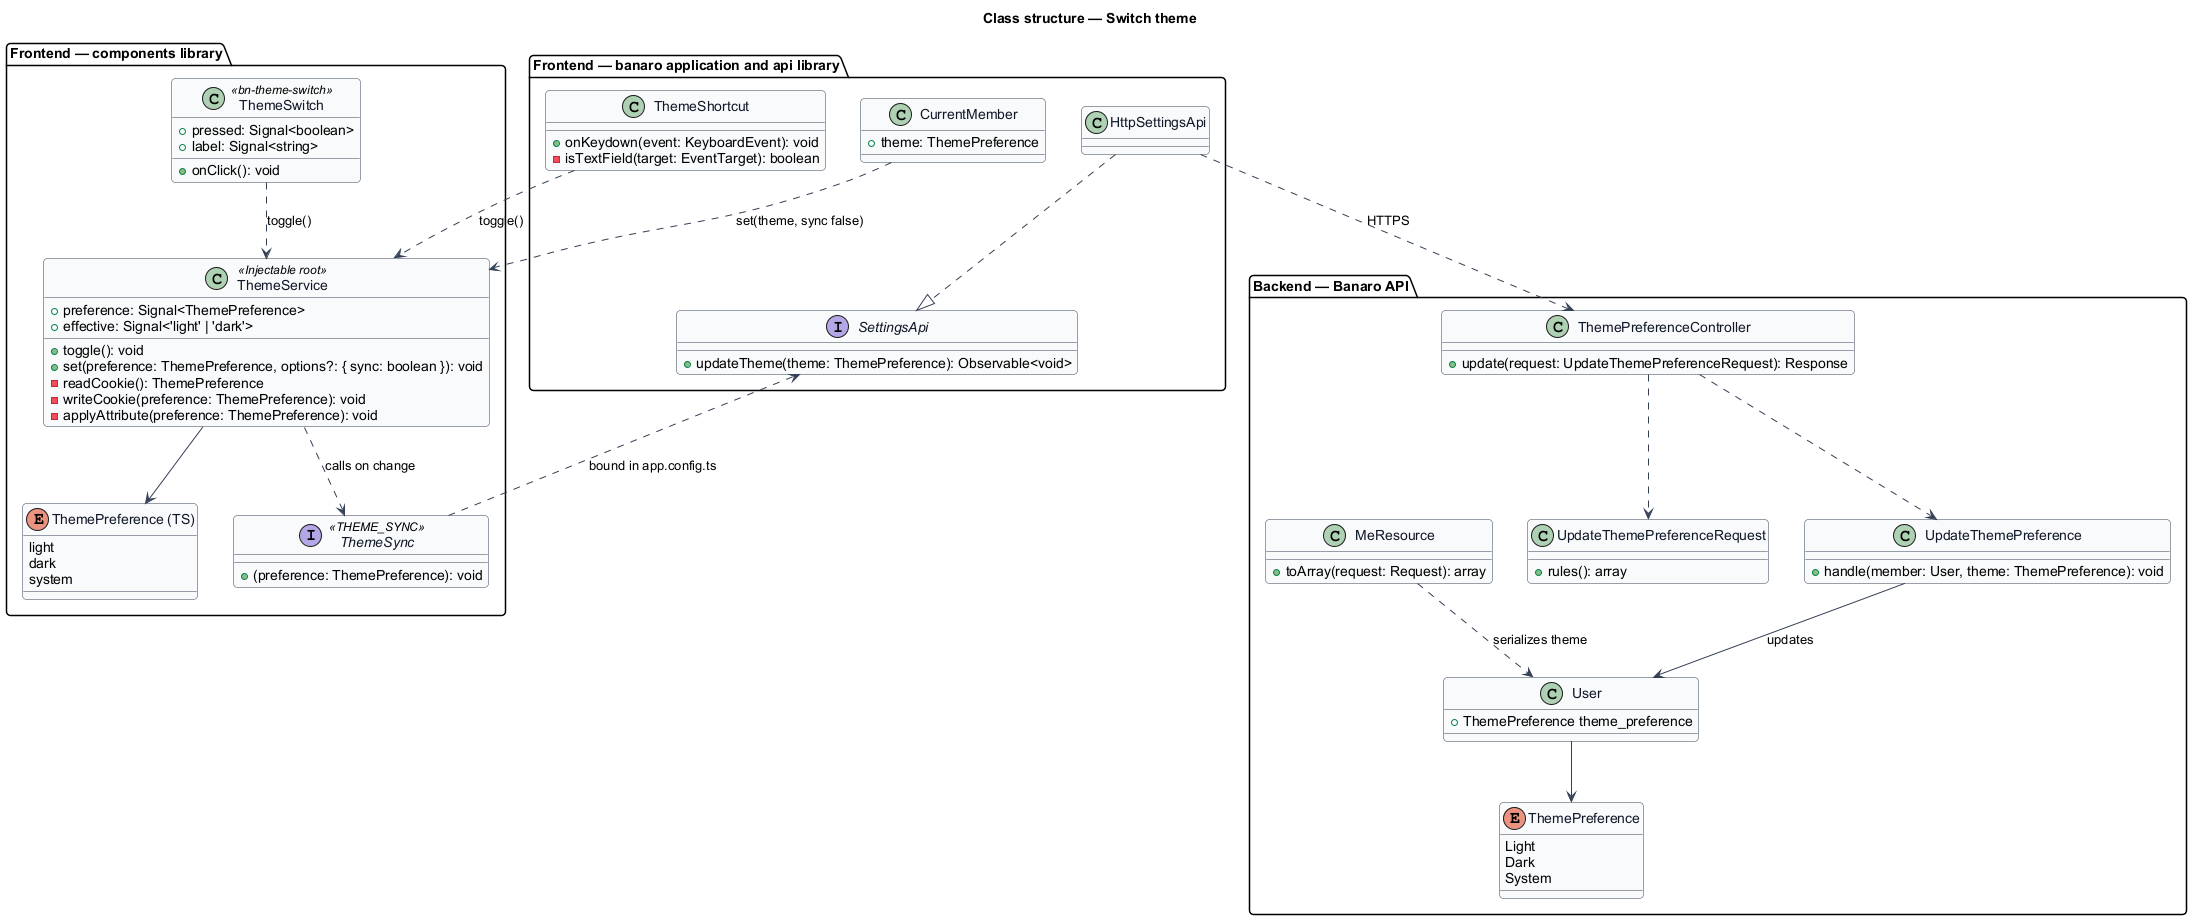

The diagram above was rendered by PlantUML. Its source (embedded in the PNG):
@startuml
' --- shared skin header ---
skinparam backgroundColor #FFFFFF
skinparam shadowing false
skinparam roundcorner 8
skinparam defaultFontName Arial
skinparam ArrowColor #344054
skinparam class {
  BorderColor #344054
  FontColor #101828
  BackgroundColor #F9FAFB
}
' --------------------------
title Class structure — Switch theme

package "Frontend — components library" {
  class ThemeService <<Injectable root>> {
    +preference: Signal<ThemePreference>
    +effective: Signal<'light' | 'dark'>
    +toggle(): void
    +set(preference: ThemePreference, options?: { sync: boolean }): void
    -readCookie(): ThemePreference
    -writeCookie(preference: ThemePreference): void
    -applyAttribute(preference: ThemePreference): void
  }
  class ThemeSwitch <<bn-theme-switch>> {
    +pressed: Signal<boolean>
    +label: Signal<string>
    +onClick(): void
  }
  interface ThemeSync <<THEME_SYNC>> {
    +(preference: ThemePreference): void
  }
  enum "ThemePreference (TS)" as ThemePreferenceTs {
    light
    dark
    system
  }
}

package "Frontend — banaro application and api library" {
  class ThemeShortcut {
    +onKeydown(event: KeyboardEvent): void
    -isTextField(target: EventTarget): boolean
  }
  interface SettingsApi {
    +updateTheme(theme: ThemePreference): Observable<void>
  }
  class HttpSettingsApi
  class CurrentMember {
    +theme: ThemePreference
  }
}

package "Backend — Banaro API" {
  class ThemePreferenceController {
    +update(request: UpdateThemePreferenceRequest): Response
  }
  class UpdateThemePreferenceRequest {
    +rules(): array
  }
  class UpdateThemePreference {
    +handle(member: User, theme: ThemePreference): void
  }
  enum ThemePreference {
    Light
    Dark
    System
  }
  class User {
    +ThemePreference theme_preference
  }
  class MeResource {
    +toArray(request: Request): array
  }
}

ThemeService --> ThemePreferenceTs
ThemeService ..> ThemeSync : calls on change
ThemeSwitch ..> ThemeService : toggle()
ThemeShortcut ..> ThemeService : toggle()
HttpSettingsApi ..|> SettingsApi
ThemeSync ..> SettingsApi : bound in app.config.ts
CurrentMember ..> ThemeService : set(theme, sync false)
HttpSettingsApi ..> ThemePreferenceController : HTTPS
ThemePreferenceController ..> UpdateThemePreferenceRequest
ThemePreferenceController ..> UpdateThemePreference
UpdateThemePreference --> User : updates
User --> ThemePreference
MeResource ..> User : serializes theme
@enduml